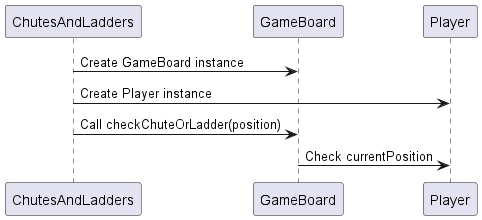

The diagram above was rendered by PlantUML. Its source (embedded in the PNG):
@startuml
participant "ChutesAndLadders" as Game
participant "GameBoard" as Board
participant "Player" as Player

Game -> Board: Create GameBoard instance
Game -> Player: Create Player instance
Game -> Board: Call checkChuteOrLadder(position)
Board -> Player: Check currentPosition
@enduml